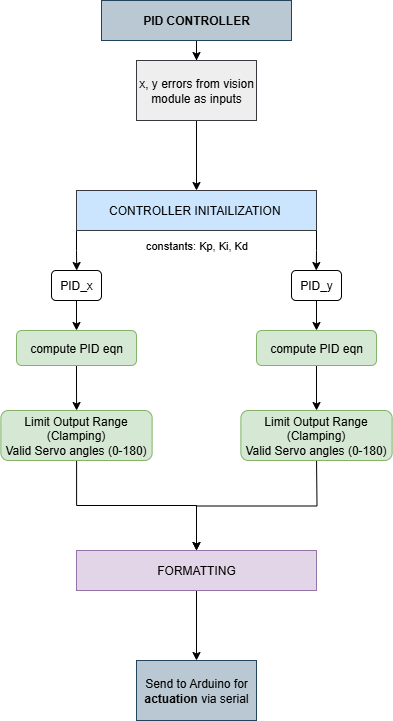

The diagram above was exported from draw.io. Its source (the exported page's mxGraphModel, read from the mxfile embedded in the PNG):
<mxGraphModel dx="1603" dy="958" grid="1" gridSize="10" guides="1" tooltips="1" connect="1" arrows="1" fold="1" page="1" pageScale="1" pageWidth="850" pageHeight="1100" math="0" shadow="0">
  <root>
    <mxCell id="0" />
    <mxCell id="1" parent="0" />
    <mxCell id="neijXQ53xhdVHB5eaiWC-3" value="" style="edgeStyle=orthogonalEdgeStyle;rounded=0;orthogonalLoop=1;jettySize=auto;html=1;" edge="1" parent="1" source="neijXQ53xhdVHB5eaiWC-1" target="neijXQ53xhdVHB5eaiWC-2">
      <mxGeometry relative="1" as="geometry" />
    </mxCell>
    <mxCell id="neijXQ53xhdVHB5eaiWC-1" value="&lt;b&gt;PID CONTROLLER&lt;/b&gt;" style="rounded=0;whiteSpace=wrap;html=1;fillColor=#bac8d3;strokeColor=#23445d;" vertex="1" parent="1">
      <mxGeometry x="330" y="10" width="190" height="40" as="geometry" />
    </mxCell>
    <mxCell id="neijXQ53xhdVHB5eaiWC-5" value="" style="edgeStyle=orthogonalEdgeStyle;rounded=0;orthogonalLoop=1;jettySize=auto;html=1;" edge="1" parent="1" source="neijXQ53xhdVHB5eaiWC-2" target="neijXQ53xhdVHB5eaiWC-4">
      <mxGeometry relative="1" as="geometry" />
    </mxCell>
    <mxCell id="neijXQ53xhdVHB5eaiWC-2" value="x, y errors from vision module as inputs" style="whiteSpace=wrap;html=1;rounded=0;fillColor=#eeeeee;strokeColor=#36393d;" vertex="1" parent="1">
      <mxGeometry x="365" y="70" width="120" height="60" as="geometry" />
    </mxCell>
    <mxCell id="neijXQ53xhdVHB5eaiWC-15" style="edgeStyle=orthogonalEdgeStyle;rounded=0;orthogonalLoop=1;jettySize=auto;html=1;exitX=1;exitY=1;exitDx=0;exitDy=0;" edge="1" parent="1" source="neijXQ53xhdVHB5eaiWC-4">
      <mxGeometry relative="1" as="geometry">
        <mxPoint x="544.7959183673469" y="280" as="targetPoint" />
      </mxGeometry>
    </mxCell>
    <mxCell id="neijXQ53xhdVHB5eaiWC-16" style="edgeStyle=orthogonalEdgeStyle;rounded=0;orthogonalLoop=1;jettySize=auto;html=1;exitX=0;exitY=1;exitDx=0;exitDy=0;" edge="1" parent="1" source="neijXQ53xhdVHB5eaiWC-4">
      <mxGeometry relative="1" as="geometry">
        <mxPoint x="305.204081632653" y="280" as="targetPoint" />
      </mxGeometry>
    </mxCell>
    <mxCell id="neijXQ53xhdVHB5eaiWC-4" value="CONTROLLER INITAILIZATION&amp;nbsp;" style="whiteSpace=wrap;html=1;fillColor=#cce5ff;strokeColor=#36393d;rounded=0;" vertex="1" parent="1">
      <mxGeometry x="305" y="200" width="240" height="40" as="geometry" />
    </mxCell>
    <mxCell id="neijXQ53xhdVHB5eaiWC-18" value="" style="edgeStyle=orthogonalEdgeStyle;rounded=0;orthogonalLoop=1;jettySize=auto;html=1;" edge="1" parent="1" source="neijXQ53xhdVHB5eaiWC-9" target="neijXQ53xhdVHB5eaiWC-17">
      <mxGeometry relative="1" as="geometry" />
    </mxCell>
    <mxCell id="neijXQ53xhdVHB5eaiWC-9" value="PID_x" style="rounded=1;whiteSpace=wrap;html=1;" vertex="1" parent="1">
      <mxGeometry x="280" y="280" width="50" height="30" as="geometry" />
    </mxCell>
    <mxCell id="neijXQ53xhdVHB5eaiWC-22" value="" style="edgeStyle=orthogonalEdgeStyle;rounded=0;orthogonalLoop=1;jettySize=auto;html=1;" edge="1" parent="1" source="neijXQ53xhdVHB5eaiWC-10" target="neijXQ53xhdVHB5eaiWC-19">
      <mxGeometry relative="1" as="geometry" />
    </mxCell>
    <mxCell id="neijXQ53xhdVHB5eaiWC-10" value="PID_y" style="rounded=1;whiteSpace=wrap;html=1;" vertex="1" parent="1">
      <mxGeometry x="520" y="280" width="50" height="30" as="geometry" />
    </mxCell>
    <mxCell id="neijXQ53xhdVHB5eaiWC-13" value="" style="edgeStyle=orthogonalEdgeStyle;rounded=0;orthogonalLoop=1;jettySize=auto;html=1;exitX=0.25;exitY=1;exitDx=0;exitDy=0;" edge="1" parent="1" target="neijXQ53xhdVHB5eaiWC-11">
      <mxGeometry relative="1" as="geometry">
        <mxPoint x="255" y="300" as="targetPoint" />
        <mxPoint x="360" y="240" as="sourcePoint" />
        <Array as="points">
          <mxPoint x="360" y="270" />
        </Array>
      </mxGeometry>
    </mxCell>
    <mxCell id="neijXQ53xhdVHB5eaiWC-11" value="&lt;font style=&quot;font-size: 11px; color: light-dark(rgb(0, 0, 0), rgb(204, 204, 204));&quot;&gt;constants: Kp, Ki, Kd&lt;/font&gt;" style="text;html=1;align=center;verticalAlign=middle;resizable=0;points=[];autosize=1;strokeColor=none;fillColor=none;" vertex="1" parent="1">
      <mxGeometry x="360" y="240" width="130" height="30" as="geometry" />
    </mxCell>
    <mxCell id="neijXQ53xhdVHB5eaiWC-25" value="" style="edgeStyle=orthogonalEdgeStyle;rounded=0;orthogonalLoop=1;jettySize=auto;html=1;" edge="1" parent="1" source="neijXQ53xhdVHB5eaiWC-17" target="neijXQ53xhdVHB5eaiWC-24">
      <mxGeometry relative="1" as="geometry" />
    </mxCell>
    <mxCell id="neijXQ53xhdVHB5eaiWC-17" value="compute PID eqn" style="whiteSpace=wrap;html=1;rounded=1;fillColor=#d5e8d4;strokeColor=#82b366;" vertex="1" parent="1">
      <mxGeometry x="245" y="340" width="120" height="35" as="geometry" />
    </mxCell>
    <mxCell id="neijXQ53xhdVHB5eaiWC-28" value="" style="edgeStyle=orthogonalEdgeStyle;rounded=0;orthogonalLoop=1;jettySize=auto;html=1;" edge="1" parent="1" source="neijXQ53xhdVHB5eaiWC-19">
      <mxGeometry relative="1" as="geometry">
        <mxPoint x="545.04" y="420" as="targetPoint" />
      </mxGeometry>
    </mxCell>
    <mxCell id="neijXQ53xhdVHB5eaiWC-19" value="compute PID eqn" style="whiteSpace=wrap;html=1;rounded=1;fillColor=#d5e8d4;strokeColor=#82b366;" vertex="1" parent="1">
      <mxGeometry x="485" y="340" width="120" height="35" as="geometry" />
    </mxCell>
    <mxCell id="neijXQ53xhdVHB5eaiWC-30" value="" style="edgeStyle=orthogonalEdgeStyle;rounded=0;orthogonalLoop=1;jettySize=auto;html=1;" edge="1" parent="1" source="neijXQ53xhdVHB5eaiWC-24" target="neijXQ53xhdVHB5eaiWC-29">
      <mxGeometry relative="1" as="geometry" />
    </mxCell>
    <mxCell id="neijXQ53xhdVHB5eaiWC-24" value="Limit Output Range (Clamping)&lt;div&gt;Valid Servo angles (0-180)&lt;/div&gt;" style="whiteSpace=wrap;html=1;fillColor=#d5e8d4;strokeColor=#82b366;rounded=1;" vertex="1" parent="1">
      <mxGeometry x="229.38" y="420" width="151.25" height="50" as="geometry" />
    </mxCell>
    <mxCell id="neijXQ53xhdVHB5eaiWC-31" value="" style="edgeStyle=orthogonalEdgeStyle;rounded=0;orthogonalLoop=1;jettySize=auto;html=1;" edge="1" parent="1" target="neijXQ53xhdVHB5eaiWC-29">
      <mxGeometry relative="1" as="geometry">
        <mxPoint x="545.04" y="470" as="sourcePoint" />
      </mxGeometry>
    </mxCell>
    <mxCell id="neijXQ53xhdVHB5eaiWC-33" value="" style="edgeStyle=orthogonalEdgeStyle;rounded=0;orthogonalLoop=1;jettySize=auto;html=1;" edge="1" parent="1" source="neijXQ53xhdVHB5eaiWC-29" target="neijXQ53xhdVHB5eaiWC-32">
      <mxGeometry relative="1" as="geometry" />
    </mxCell>
    <mxCell id="neijXQ53xhdVHB5eaiWC-29" value="FORMATTING" style="whiteSpace=wrap;html=1;fillColor=#e1d5e7;strokeColor=#9673a6;rounded=0;" vertex="1" parent="1">
      <mxGeometry x="305" y="560" width="240" height="40" as="geometry" />
    </mxCell>
    <mxCell id="neijXQ53xhdVHB5eaiWC-32" value="Send to Arduino for &lt;b&gt;actuation&lt;/b&gt; via serial" style="whiteSpace=wrap;html=1;fillColor=#bac8d3;strokeColor=#23445d;rounded=0;" vertex="1" parent="1">
      <mxGeometry x="365" y="670" width="120" height="60" as="geometry" />
    </mxCell>
    <mxCell id="neijXQ53xhdVHB5eaiWC-34" value="Limit Output Range (Clamping)&lt;div&gt;Valid Servo angles (0-180)&lt;/div&gt;" style="whiteSpace=wrap;html=1;fillColor=#d5e8d4;strokeColor=#82b366;rounded=1;" vertex="1" parent="1">
      <mxGeometry x="469.38" y="420" width="151.25" height="50" as="geometry" />
    </mxCell>
  </root>
</mxGraphModel>